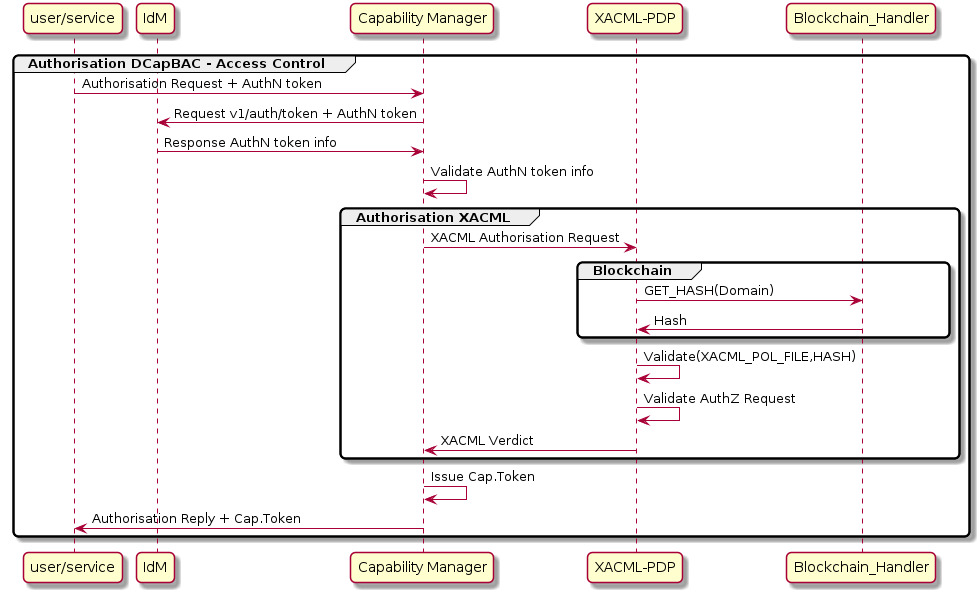

The diagram above was rendered by PlantUML. Its source (embedded in the PNG):
@startuml

skinparam monochrome false
skinparam shadowing true
skinparam roundcorner 10

participant "user/service"

participant "IdM"
participant "Capability Manager"
participant "XACML-PDP"
participant "Blockchain_Handler"

group Authorisation DCapBAC - Access Control
    "user/service" -> "Capability Manager" : Authorisation Request + AuthN token
    "IdM" <- "Capability Manager" : Request v1/auth/token + AuthN token
    "IdM" -> "Capability Manager" : Response AuthN token info
    "Capability Manager" -> "Capability Manager" : Validate AuthN token info

    group Authorisation XACML
        "Capability Manager" -> "XACML-PDP" : XACML Authorisation Request
        group Blockchain
            "XACML-PDP" -> "Blockchain_Handler" : GET_HASH(Domain)
            "XACML-PDP" <- "Blockchain_Handler" : Hash
        end
        "XACML-PDP" <- "XACML-PDP" : Validate(XACML_POL_FILE,HASH)
        "XACML-PDP" <- "XACML-PDP" : Validate AuthZ Request
        "Capability Manager" <- "XACML-PDP" : XACML Verdict
    end

    "Capability Manager" -> "Capability Manager" : Issue Cap.Token

    "user/service" <- "Capability Manager" : Authorisation Reply + Cap.Token
end

@enduml